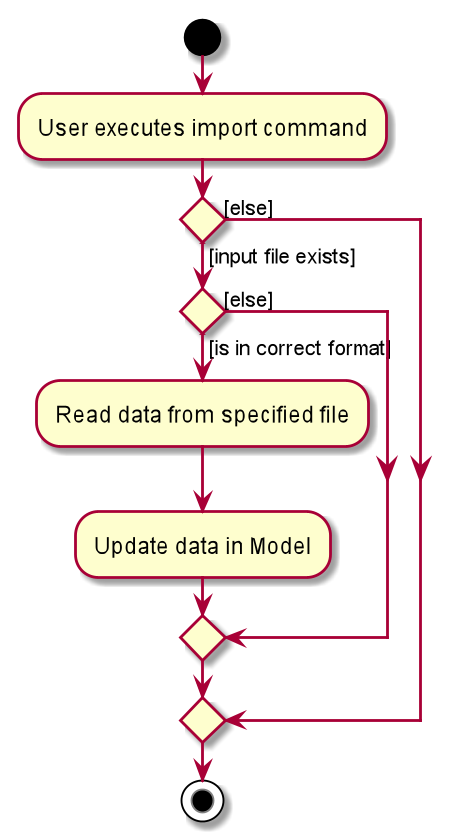

The diagram above was rendered by PlantUML. Its source (embedded in the PNG):
@startuml
scale 3/4
start
:User executes import command;

if () then ([input file exists])
    if () then ([is in correct format])
        :Read data from specified file;
        :Update data in Model;
    else ([else])
    endif
else ([else])
endif
stop
@enduml